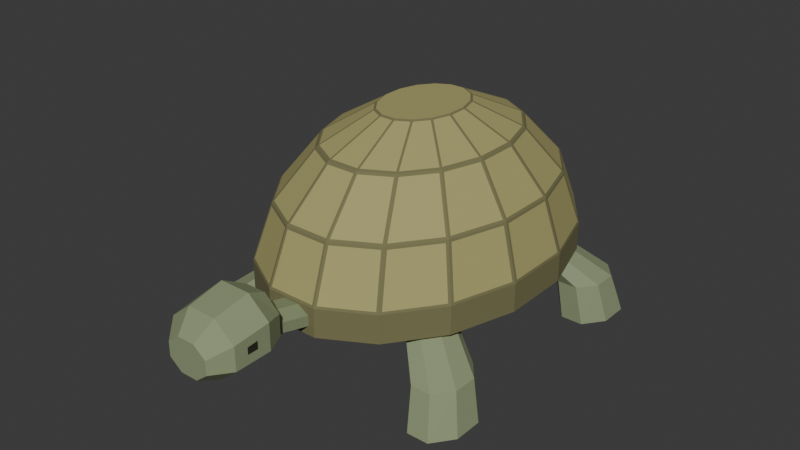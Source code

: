 # Source: source.blend  (saved by Blender 4.3.34; exported with 4.5.12 LTS)
import bpy
from mathutils import Matrix  # noqa: F401  (used for matrix-valued properties, if any)

bpy.ops.wm.read_factory_settings(use_empty=True)
scene = bpy.context.scene
scene.name = 'Scene'

# ---- collections
col_collection = bpy.data.collections.new('Collection'); scene.collection.children.link(col_collection)

# ---- materials (node trees are filled in below, after node groups)
mat_shell_darkoliveborders = bpy.data.materials.new('Shell_DarkOliveBorders')
mat_shell_darkoliveborders.diffuse_color = (0.18, 0.17, 0.075, 1.0)
mat_shell_warmolivescutes = bpy.data.materials.new('Shell_WarmOliveScutes')
mat_shell_warmolivescutes.diffuse_color = (0.39, 0.36, 0.14, 1.0)
mat_belly_warmsand = bpy.data.materials.new('Belly_WarmSand')
mat_belly_warmsand.diffuse_color = (0.52, 0.4, 0.22, 1.0)
mat_skin_mutedsage = bpy.data.materials.new('Skin_MutedSage')
mat_skin_mutedsage.diffuse_color = (0.26, 0.31, 0.17, 1.0)
mat_eyes_deepbrown = bpy.data.materials.new('Eyes_DeepBrown')
mat_eyes_deepbrown.diffuse_color = (0.025, 0.021, 0.012, 1.0)

# ---- material node trees
mat_shell_darkoliveborders.use_nodes = True; mat_shell_darkoliveborders.node_tree.nodes.clear()
_N = mat_shell_darkoliveborders.node_tree.nodes; _L = mat_shell_darkoliveborders.node_tree.links
n0 = _N.new('ShaderNodeBsdfPrincipled'); n0.name = 'Principled BSDF'; n0.location = (10, 300)
n0.inputs[0].default_value = (0.18, 0.17, 0.075, 1.0)
n0.inputs[2].default_value = 0.88
n1 = _N.new('ShaderNodeOutputMaterial'); n1.name = 'Material Output'; n1.location = (300, 300)
_L.new(n0.outputs[0], n1.inputs[0])
n1.is_active_output = True
mat_shell_warmolivescutes.use_nodes = True; mat_shell_warmolivescutes.node_tree.nodes.clear()
_N = mat_shell_warmolivescutes.node_tree.nodes; _L = mat_shell_warmolivescutes.node_tree.links
n0 = _N.new('ShaderNodeBsdfPrincipled'); n0.name = 'Principled BSDF'; n0.location = (10, 300)
n0.inputs[0].default_value = (0.39, 0.36, 0.14, 1.0)
n0.inputs[2].default_value = 0.86
n1 = _N.new('ShaderNodeOutputMaterial'); n1.name = 'Material Output'; n1.location = (300, 300)
_L.new(n0.outputs[0], n1.inputs[0])
n1.is_active_output = True
mat_belly_warmsand.use_nodes = True; mat_belly_warmsand.node_tree.nodes.clear()
_N = mat_belly_warmsand.node_tree.nodes; _L = mat_belly_warmsand.node_tree.links
n0 = _N.new('ShaderNodeBsdfPrincipled'); n0.name = 'Principled BSDF'; n0.location = (10, 300)
n0.inputs[0].default_value = (0.52, 0.4, 0.22, 1.0)
n0.inputs[2].default_value = 0.89
n1 = _N.new('ShaderNodeOutputMaterial'); n1.name = 'Material Output'; n1.location = (300, 300)
_L.new(n0.outputs[0], n1.inputs[0])
n1.is_active_output = True
mat_skin_mutedsage.use_nodes = True; mat_skin_mutedsage.node_tree.nodes.clear()
_N = mat_skin_mutedsage.node_tree.nodes; _L = mat_skin_mutedsage.node_tree.links
n0 = _N.new('ShaderNodeBsdfPrincipled'); n0.name = 'Principled BSDF'; n0.location = (10, 300)
n0.inputs[0].default_value = (0.26, 0.31, 0.17, 1.0)
n0.inputs[2].default_value = 0.89
n1 = _N.new('ShaderNodeOutputMaterial'); n1.name = 'Material Output'; n1.location = (300, 300)
_L.new(n0.outputs[0], n1.inputs[0])
n1.is_active_output = True
mat_eyes_deepbrown.use_nodes = True; mat_eyes_deepbrown.node_tree.nodes.clear()
_N = mat_eyes_deepbrown.node_tree.nodes; _L = mat_eyes_deepbrown.node_tree.links
n0 = _N.new('ShaderNodeBsdfPrincipled'); n0.name = 'Principled BSDF'; n0.location = (10, 300)
n0.inputs[0].default_value = (0.025, 0.021, 0.012, 1.0)
n0.inputs[2].default_value = 0.69
n1 = _N.new('ShaderNodeOutputMaterial'); n1.name = 'Material Output'; n1.location = (300, 300)
_L.new(n0.outputs[0], n1.inputs[0])
n1.is_active_output = True

# ---- world
world_world = bpy.data.worlds.new('World'); scene.world = world_world
world_world.use_nodes = True; world_world.node_tree.nodes.clear()
_N = world_world.node_tree.nodes; _L = world_world.node_tree.links
n0 = _N.new('ShaderNodeOutputWorld'); n0.name = 'World Output'; n0.location = (300, 300)
n1 = _N.new('ShaderNodeBackground'); n1.name = 'Background'; n1.location = (10, 300)
n1.inputs[0].default_value = (0.05088, 0.05088, 0.05088, 1.0)
_L.new(n1.outputs[0], n0.inputs[0])
n0.is_active_output = True
world_world.color = (0.05088, 0.05088, 0.05088)
world_world.sun_shadow_jitter_overblur = 0.0

# ---- meshes
me_domedshell_integralbelly = bpy.data.meshes.new('DomedShell_IntegralBelly')
me_domedshell_integralbelly.from_pydata([(0.0, 0.095, 0.2), (0.37, 0.1945, 0.2), (0.3137, 0.3782, 0.2), (0.2096, 0.5189, 0.2), (0.0736, 0.595, 0.2), (-0.0736, 0.595, 0.2), (-0.2096, 0.5189, 0.2), (-0.3137, 0.3782, 0.2), (-0.37, 0.1945, 0.2), (-0.37, -0.004456, 0.2), (-0.3137, -0.1882, 0.2), (-0.2096, -0.3289, 0.2), (-0.0736, -0.405, 0.2), (0.0736, -0.405, 0.2), (0.2096, -0.3289, 0.2), (0.3137, -0.1882, 0.2), (0.37, -0.004456, 0.2), (0.3137, 0.3782, 0.28), (0.37, 0.1945, 0.28), (0.2096, 0.5189, 0.28), (0.0736, 0.595, 0.28), (-0.0736, 0.595, 0.28), (-0.2096, 0.5189, 0.28), (-0.3137, 0.3782, 0.28), (-0.37, 0.1945, 0.28), (-0.37, -0.004456, 0.28), (-0.3137, -0.1882, 0.28), (-0.2096, -0.3289, 0.28), (-0.0736, -0.405, 0.28), (0.0736, -0.405, 0.28), (0.2096, -0.3289, 0.28), (0.3137, -0.1882, 0.28), (0.37, -0.004456, 0.28), (0.3144, 0.3689, 0.2867), (0.3656, 0.2017, 0.2867), (0.276, 0.3442, 0.43), (0.2801, 0.338, 0.4232), (0.3256, 0.1825, 0.43), (0.3252, 0.1908, 0.4232), (0.2129, 0.5106, 0.2867), (0.3076, 0.3826, 0.2867), (0.1844, 0.468, 0.43), (0.19, 0.4644, 0.4232), (0.2733, 0.3517, 0.4232), (0.07895, 0.5891, 0.2867), (0.2027, 0.5198, 0.2867), (0.06477, 0.535, 0.43), (0.07092, 0.5345, 0.4232), (0.1798, 0.4735, 0.4232), (-0.06697, 0.5923, 0.2867), (0.06697, 0.5923, 0.2867), (-0.06477, 0.535, 0.43), (-0.05894, 0.5377, 0.4232), (0.05894, 0.5377, 0.4232), (-0.2027, 0.5198, 0.2867), (-0.07895, 0.5891, 0.2867), (-0.1844, 0.468, 0.43), (-0.1798, 0.4735, 0.4232), (-0.07092, 0.5345, 0.4232), (-0.3076, 0.3826, 0.2867), (-0.2129, 0.5106, 0.2867), (-0.276, 0.3442, 0.43), (-0.2733, 0.3517, 0.4232), (-0.19, 0.4644, 0.4232), (-0.3656, 0.2017, 0.2867), (-0.3144, 0.3689, 0.2867), (-0.3256, 0.1825, 0.43), (-0.3252, 0.1908, 0.4232), (-0.2801, 0.338, 0.4232), (-0.368, 0.004495, 0.2867), (-0.368, 0.1855, 0.2867), (-0.3256, 0.007479, 0.43), (-0.3276, 0.01536, 0.4232), (-0.3276, 0.1746, 0.4232), (-0.3144, -0.1789, 0.2867), (-0.3656, -0.01169, 0.2867), (-0.276, -0.1542, 0.43), (-0.2801, -0.148, 0.4232), (-0.3252, -0.000832, 0.4232), (-0.2129, -0.3206, 0.2867), (-0.3076, -0.1926, 0.2867), (-0.1844, -0.278, 0.43), (-0.19, -0.2744, 0.4232), (-0.2733, -0.1617, 0.4232), (-0.07895, -0.3991, 0.2867), (-0.2027, -0.3298, 0.2867), (-0.06477, -0.345, 0.43), (-0.07092, -0.3445, 0.4232), (-0.1798, -0.2835, 0.4232), (0.06697, -0.4023, 0.2867), (-0.06697, -0.4023, 0.2867), (0.06477, -0.345, 0.43), (0.05894, -0.3477, 0.4232), (-0.05894, -0.3477, 0.4232), (0.2027, -0.3298, 0.2867), (0.07895, -0.3991, 0.2867), (0.1844, -0.278, 0.43), (0.1798, -0.2835, 0.4232), (0.07092, -0.3445, 0.4232), (0.3076, -0.1926, 0.2867), (0.2129, -0.3206, 0.2867), (0.276, -0.1542, 0.43), (0.2733, -0.1617, 0.4232), (0.19, -0.2744, 0.4232), (0.3656, -0.01169, 0.2867), (0.3144, -0.1789, 0.2867), (0.3256, 0.007479, 0.43), (0.3252, -0.000832, 0.4232), (0.2801, -0.148, 0.4232), (0.368, 0.1855, 0.2867), (0.368, 0.004495, 0.2867), (0.3276, 0.1746, 0.4232), (0.3276, 0.01536, 0.4232), (0.2743, 0.3347, 0.4358), (0.3194, 0.1876, 0.4358), (0.1945, 0.2706, 0.56), (0.2, 0.2677, 0.5541), (0.2294, 0.1567, 0.56), (0.2318, 0.164, 0.5541), (0.1855, 0.4583, 0.4358), (0.2688, 0.3457, 0.4358), (0.1299, 0.3578, 0.56), (0.1359, 0.358, 0.5541), (0.1946, 0.2787, 0.5541), (0.06849, 0.5266, 0.4358), (0.1774, 0.4656, 0.4358), (0.04563, 0.405, 0.56), (0.05108, 0.4083, 0.5541), (0.1278, 0.3653, 0.5541), (-0.05894, 0.5292, 0.4358), (0.05894, 0.5292, 0.4358), (-0.04563, 0.405, 0.56), (-0.04152, 0.4108, 0.5541), (0.04152, 0.4108, 0.5541), (-0.1774, 0.4656, 0.4358), (-0.06849, 0.5266, 0.4358), (-0.1299, 0.3578, 0.56), (-0.1278, 0.3653, 0.5541), (-0.05108, 0.4083, 0.5541), (-0.2688, 0.3457, 0.4358), (-0.1855, 0.4583, 0.4358), (-0.1945, 0.2706, 0.56), (-0.1946, 0.2787, 0.5541), (-0.1359, 0.358, 0.5541), (-0.3194, 0.1876, 0.4358), (-0.2743, 0.3347, 0.4358), (-0.2294, 0.1567, 0.56), (-0.2318, 0.164, 0.5541), (-0.2, 0.2677, 0.5541), (-0.3213, 0.01536, 0.4358), (-0.3213, 0.1746, 0.4358), (-0.2294, 0.03334, 0.56), (-0.2337, 0.03889, 0.5541), (-0.2337, 0.1511, 0.5541), (-0.2743, -0.1447, 0.4358), (-0.3194, 0.00244, 0.4358), (-0.1945, -0.0806, 0.56), (-0.2, -0.07771, 0.5541), (-0.2318, 0.02597, 0.5541), (-0.1855, -0.2683, 0.4358), (-0.2688, -0.1557, 0.4358), (-0.1299, -0.1678, 0.56), (-0.1359, -0.168, 0.5541), (-0.1946, -0.08866, 0.5541), (-0.06849, -0.3366, 0.4358), (-0.1774, -0.2756, 0.4358), (-0.04563, -0.215, 0.56), (-0.05108, -0.2183, 0.5541), (-0.1278, -0.1753, 0.5541), (0.05894, -0.3392, 0.4358), (-0.05894, -0.3392, 0.4358), (0.04563, -0.215, 0.56), (0.04152, -0.2209, 0.5541), (-0.04152, -0.2209, 0.5541), (0.1774, -0.2756, 0.4358), (0.06849, -0.3366, 0.4358), (0.1299, -0.1678, 0.56), (0.1278, -0.1753, 0.5541), (0.05108, -0.2183, 0.5541), (0.2688, -0.1557, 0.4358), (0.1855, -0.2683, 0.4358), (0.1945, -0.0806, 0.56), (0.1946, -0.08866, 0.5541), (0.1359, -0.168, 0.5541), (0.3194, 0.00244, 0.4358), (0.2743, -0.1447, 0.4358), (0.2294, 0.03334, 0.56), (0.2318, 0.02597, 0.5541), (0.2, -0.07771, 0.5541), (0.3213, 0.1746, 0.4358), (0.3213, 0.01536, 0.4358), (0.2337, 0.1511, 0.5541), (0.2337, 0.03889, 0.5541), (0.1908, 0.2625, 0.5634), (0.2226, 0.1589, 0.5634), (0.08783, 0.1743, 0.635), (0.09377, 0.1749, 0.6316), (0.1036, 0.1228, 0.635), (0.1081, 0.1281, 0.6316), (0.1288, 0.3485, 0.5634), (0.1876, 0.2691, 0.5634), (0.05868, 0.2137, 0.635), (0.064, 0.2173, 0.6316), (0.09052, 0.1815, 0.6316), (0.04726, 0.3958, 0.5634), (0.124, 0.3529, 0.5634), (0.02061, 0.235, 0.635), (0.02449, 0.2411, 0.6316), (0.05914, 0.2217, 0.6316), (-0.04152, 0.3974, 0.5634), (0.04152, 0.3974, 0.5634), (-0.02061, 0.235, 0.635), (-0.01875, 0.2427, 0.6316), (0.01875, 0.2427, 0.6316), (-0.124, 0.3529, 0.5634), (-0.04726, 0.3958, 0.5634), (-0.05868, 0.2137, 0.635), (-0.05914, 0.2217, 0.6316), (-0.02449, 0.2411, 0.6316), (-0.1876, 0.2691, 0.5634), (-0.1288, 0.3485, 0.5634), (-0.08783, 0.1743, 0.635), (-0.09052, 0.1815, 0.6316), (-0.064, 0.2173, 0.6316), (-0.2226, 0.1589, 0.5634), (-0.1908, 0.2625, 0.5634), (-0.1036, 0.1228, 0.635), (-0.1081, 0.1281, 0.6316), (-0.09377, 0.1749, 0.6316), (-0.2237, 0.03889, 0.5634), (-0.2237, 0.1511, 0.5634), (-0.1036, 0.06715, 0.635), (-0.1093, 0.06966, 0.6316), (-0.1093, 0.1203, 0.6316), (-0.1908, -0.07255, 0.5634), (-0.2226, 0.03114, 0.5634), (-0.08783, 0.0157, 0.635), (-0.09377, 0.01508, 0.6316), (-0.1081, 0.06191, 0.6316), (-0.1288, -0.1585, 0.5634), (-0.1876, -0.07912, 0.5634), (-0.05868, -0.02369, 0.635), (-0.064, -0.02732, 0.6316), (-0.09052, 0.008515, 0.6316), (-0.04726, -0.2058, 0.5634), (-0.124, -0.1629, 0.5634), (-0.02061, -0.045, 0.635), (-0.02449, -0.05111, 0.6316), (-0.05914, -0.03171, 0.6316), (0.04152, -0.2074, 0.5634), (-0.04152, -0.2074, 0.5634), (0.02061, -0.045, 0.635), (0.01875, -0.05265, 0.6316), (-0.01875, -0.05265, 0.6316), (0.124, -0.1629, 0.5634), (0.04726, -0.2058, 0.5634), (0.05868, -0.02369, 0.635), (0.05914, -0.03171, 0.6316), (0.02449, -0.05111, 0.6316), (0.1876, -0.07912, 0.5634), (0.1288, -0.1585, 0.5634), (0.08783, 0.0157, 0.635), (0.09052, 0.008515, 0.6316), (0.064, -0.02732, 0.6316), (0.2226, 0.03114, 0.5634), (0.1908, -0.07255, 0.5634), (0.1036, 0.06715, 0.635), (0.1081, 0.06191, 0.6316), (0.09377, 0.01508, 0.6316), (0.2237, 0.1511, 0.5634), (0.2237, 0.03889, 0.5634), (0.1093, 0.1203, 0.6316), (0.1093, 0.06966, 0.6316), (0.0, 0.095, 0.635)], [], [(2, 1, 0), (3, 2, 0), (4, 3, 0), (5, 4, 0), (6, 5, 0), (7, 6, 0), (8, 7, 0), (9, 8, 0), (10, 9, 0), (11, 10, 0), (12, 11, 0), (13, 12, 0), (14, 13, 0), (15, 14, 0), (16, 15, 0), (1, 16, 0), (1, 2, 17), (1, 17, 18), (2, 3, 19), (2, 19, 17), (3, 4, 20), (3, 20, 19), (4, 5, 21), (4, 21, 20), (5, 6, 22), (5, 22, 21), (6, 7, 23), (6, 23, 22), (7, 8, 24), (7, 24, 23), (8, 9, 25), (8, 25, 24), (9, 10, 26), (9, 26, 25), (10, 11, 27), (10, 27, 26), (11, 12, 28), (11, 28, 27), (12, 13, 29), (12, 29, 28), (13, 14, 30), (13, 30, 29), (14, 15, 31), (14, 31, 30), (15, 16, 32), (15, 32, 31), (16, 1, 18), (16, 18, 32), (18, 17, 33), (18, 33, 34), (17, 35, 36), (17, 36, 33), (35, 37, 38), (35, 38, 36), (37, 18, 34), (37, 34, 38), (34, 33, 36), (34, 36, 38), (17, 19, 39), (17, 39, 40), (19, 41, 42), (19, 42, 39), (41, 35, 43), (41, 43, 42), (35, 17, 40), (35, 40, 43), (40, 39, 42), (40, 42, 43), (19, 20, 44), (19, 44, 45), (20, 46, 47), (20, 47, 44), (46, 41, 48), (46, 48, 47), (41, 19, 45), (41, 45, 48), (45, 44, 47), (45, 47, 48), (20, 21, 49), (20, 49, 50), (21, 51, 52), (21, 52, 49), (51, 46, 53), (51, 53, 52), (46, 20, 50), (46, 50, 53), (50, 49, 52), (50, 52, 53), (21, 22, 54), (21, 54, 55), (22, 56, 57), (22, 57, 54), (56, 51, 58), (56, 58, 57), (51, 21, 55), (51, 55, 58), (55, 54, 57), (55, 57, 58), (22, 23, 59), (22, 59, 60), (23, 61, 62), (23, 62, 59), (61, 56, 63), (61, 63, 62), (56, 22, 60), (56, 60, 63), (60, 59, 62), (60, 62, 63), (23, 24, 64), (23, 64, 65), (24, 66, 67), (24, 67, 64), (66, 61, 68), (66, 68, 67), (61, 23, 65), (61, 65, 68), (65, 64, 67), (65, 67, 68), (24, 25, 69), (24, 69, 70), (25, 71, 72), (25, 72, 69), (71, 66, 73), (71, 73, 72), (66, 24, 70), (66, 70, 73), (70, 69, 72), (70, 72, 73), (25, 26, 74), (25, 74, 75), (26, 76, 77), (26, 77, 74), (76, 71, 78), (76, 78, 77), (71, 25, 75), (71, 75, 78), (75, 74, 77), (75, 77, 78), (26, 27, 79), (26, 79, 80), (27, 81, 82), (27, 82, 79), (81, 76, 83), (81, 83, 82), (76, 26, 80), (76, 80, 83), (80, 79, 82), (80, 82, 83), (27, 28, 84), (27, 84, 85), (28, 86, 87), (28, 87, 84), (86, 81, 88), (86, 88, 87), (81, 27, 85), (81, 85, 88), (85, 84, 87), (85, 87, 88), (28, 29, 89), (28, 89, 90), (29, 91, 92), (29, 92, 89), (91, 86, 93), (91, 93, 92), (86, 28, 90), (86, 90, 93), (90, 89, 92), (90, 92, 93), (29, 30, 94), (29, 94, 95), (30, 96, 97), (30, 97, 94), (96, 91, 98), (96, 98, 97), (91, 29, 95), (91, 95, 98), (95, 94, 97), (95, 97, 98), (30, 31, 99), (30, 99, 100), (31, 101, 102), (31, 102, 99), (101, 96, 103), (101, 103, 102), (96, 30, 100), (96, 100, 103), (100, 99, 102), (100, 102, 103), (31, 32, 104), (31, 104, 105), (32, 106, 107), (32, 107, 104), (106, 101, 108), (106, 108, 107), (101, 31, 105), (101, 105, 108), (105, 104, 107), (105, 107, 108), (32, 18, 109), (32, 109, 110), (18, 37, 111), (18, 111, 109), (37, 106, 112), (37, 112, 111), (106, 32, 110), (106, 110, 112), (110, 109, 111), (110, 111, 112), (37, 35, 113), (37, 113, 114), (35, 115, 116), (35, 116, 113), (115, 117, 118), (115, 118, 116), (117, 37, 114), (117, 114, 118), (114, 113, 116), (114, 116, 118), (35, 41, 119), (35, 119, 120), (41, 121, 122), (41, 122, 119), (121, 115, 123), (121, 123, 122), (115, 35, 120), (115, 120, 123), (120, 119, 122), (120, 122, 123), (41, 46, 124), (41, 124, 125), (46, 126, 127), (46, 127, 124), (126, 121, 128), (126, 128, 127), (121, 41, 125), (121, 125, 128), (125, 124, 127), (125, 127, 128), (46, 51, 129), (46, 129, 130), (51, 131, 132), (51, 132, 129), (131, 126, 133), (131, 133, 132), (126, 46, 130), (126, 130, 133), (130, 129, 132), (130, 132, 133), (51, 56, 134), (51, 134, 135), (56, 136, 137), (56, 137, 134), (136, 131, 138), (136, 138, 137), (131, 51, 135), (131, 135, 138), (135, 134, 137), (135, 137, 138), (56, 61, 139), (56, 139, 140), (61, 141, 142), (61, 142, 139), (141, 136, 143), (141, 143, 142), (136, 56, 140), (136, 140, 143), (140, 139, 142), (140, 142, 143), (61, 66, 144), (61, 144, 145), (66, 146, 147), (66, 147, 144), (146, 141, 148), (146, 148, 147), (141, 61, 145), (141, 145, 148), (145, 144, 147), (145, 147, 148), (66, 71, 149), (66, 149, 150), (71, 151, 152), (71, 152, 149), (151, 146, 153), (151, 153, 152), (146, 66, 150), (146, 150, 153), (150, 149, 152), (150, 152, 153), (71, 76, 154), (71, 154, 155), (76, 156, 157), (76, 157, 154), (156, 151, 158), (156, 158, 157), (151, 71, 155), (151, 155, 158), (155, 154, 157), (155, 157, 158), (76, 81, 159), (76, 159, 160), (81, 161, 162), (81, 162, 159), (161, 156, 163), (161, 163, 162), (156, 76, 160), (156, 160, 163), (160, 159, 162), (160, 162, 163), (81, 86, 164), (81, 164, 165), (86, 166, 167), (86, 167, 164), (166, 161, 168), (166, 168, 167), (161, 81, 165), (161, 165, 168), (165, 164, 167), (165, 167, 168), (86, 91, 169), (86, 169, 170), (91, 171, 172), (91, 172, 169), (171, 166, 173), (171, 173, 172), (166, 86, 170), (166, 170, 173), (170, 169, 172), (170, 172, 173), (91, 96, 174), (91, 174, 175), (96, 176, 177), (96, 177, 174), (176, 171, 178), (176, 178, 177), (171, 91, 175), (171, 175, 178), (175, 174, 177), (175, 177, 178), (96, 101, 179), (96, 179, 180), (101, 181, 182), (101, 182, 179), (181, 176, 183), (181, 183, 182), (176, 96, 180), (176, 180, 183), (180, 179, 182), (180, 182, 183), (101, 106, 184), (101, 184, 185), (106, 186, 187), (106, 187, 184), (186, 181, 188), (186, 188, 187), (181, 101, 185), (181, 185, 188), (185, 184, 187), (185, 187, 188), (106, 37, 189), (106, 189, 190), (37, 117, 191), (37, 191, 189), (117, 186, 192), (117, 192, 191), (186, 106, 190), (186, 190, 192), (190, 189, 191), (190, 191, 192), (117, 115, 193), (117, 193, 194), (115, 195, 196), (115, 196, 193), (195, 197, 198), (195, 198, 196), (197, 117, 194), (197, 194, 198), (194, 193, 196), (194, 196, 198), (115, 121, 199), (115, 199, 200), (121, 201, 202), (121, 202, 199), (201, 195, 203), (201, 203, 202), (195, 115, 200), (195, 200, 203), (200, 199, 202), (200, 202, 203), (121, 126, 204), (121, 204, 205), (126, 206, 207), (126, 207, 204), (206, 201, 208), (206, 208, 207), (201, 121, 205), (201, 205, 208), (205, 204, 207), (205, 207, 208), (126, 131, 209), (126, 209, 210), (131, 211, 212), (131, 212, 209), (211, 206, 213), (211, 213, 212), (206, 126, 210), (206, 210, 213), (210, 209, 212), (210, 212, 213), (131, 136, 214), (131, 214, 215), (136, 216, 217), (136, 217, 214), (216, 211, 218), (216, 218, 217), (211, 131, 215), (211, 215, 218), (215, 214, 217), (215, 217, 218), (136, 141, 219), (136, 219, 220), (141, 221, 222), (141, 222, 219), (221, 216, 223), (221, 223, 222), (216, 136, 220), (216, 220, 223), (220, 219, 222), (220, 222, 223), (141, 146, 224), (141, 224, 225), (146, 226, 227), (146, 227, 224), (226, 221, 228), (226, 228, 227), (221, 141, 225), (221, 225, 228), (225, 224, 227), (225, 227, 228), (146, 151, 229), (146, 229, 230), (151, 231, 232), (151, 232, 229), (231, 226, 233), (231, 233, 232), (226, 146, 230), (226, 230, 233), (230, 229, 232), (230, 232, 233), (151, 156, 234), (151, 234, 235), (156, 236, 237), (156, 237, 234), (236, 231, 238), (236, 238, 237), (231, 151, 235), (231, 235, 238), (235, 234, 237), (235, 237, 238), (156, 161, 239), (156, 239, 240), (161, 241, 242), (161, 242, 239), (241, 236, 243), (241, 243, 242), (236, 156, 240), (236, 240, 243), (240, 239, 242), (240, 242, 243), (161, 166, 244), (161, 244, 245), (166, 246, 247), (166, 247, 244), (246, 241, 248), (246, 248, 247), (241, 161, 245), (241, 245, 248), (245, 244, 247), (245, 247, 248), (166, 171, 249), (166, 249, 250), (171, 251, 252), (171, 252, 249), (251, 246, 253), (251, 253, 252), (246, 166, 250), (246, 250, 253), (250, 249, 252), (250, 252, 253), (171, 176, 254), (171, 254, 255), (176, 256, 257), (176, 257, 254), (256, 251, 258), (256, 258, 257), (251, 171, 255), (251, 255, 258), (255, 254, 257), (255, 257, 258), (176, 181, 259), (176, 259, 260), (181, 261, 262), (181, 262, 259), (261, 256, 263), (261, 263, 262), (256, 176, 260), (256, 260, 263), (260, 259, 262), (260, 262, 263), (181, 186, 264), (181, 264, 265), (186, 266, 267), (186, 267, 264), (266, 261, 268), (266, 268, 267), (261, 181, 265), (261, 265, 268), (265, 264, 267), (265, 267, 268), (186, 117, 269), (186, 269, 270), (117, 197, 271), (117, 271, 269), (197, 266, 272), (197, 272, 271), (266, 186, 270), (266, 270, 272), (270, 269, 271), (270, 271, 272), (273, 197, 195), (273, 195, 201), (273, 201, 206), (273, 206, 211), (273, 211, 216), (273, 216, 221), (273, 221, 226), (273, 226, 231), (273, 231, 236), (273, 236, 241), (273, 241, 246), (273, 246, 251), (273, 251, 256), (273, 256, 261), (273, 261, 266), (273, 266, 197)])
me_domedshell_integralbelly.polygons.foreach_set('material_index', [2, 2, 2, 2, 2, 2, 2, 2, 2, 2, 2, 2, 2, 2, 2, 2, 0, 0, 0, 0, 0, 0, 0, 0, 0, 0, 0, 0, 0, 0, 0, 0, 0, 0, 0, 0, 0, 0, 0, 0, 0, 0, 0, 0, 0, 0, 0, 0, 0, 0, 0, 0, 0, 0, 0, 0, 1, 1, 0, 0, 0, 0, 0, 0, 0, 0, 1, 1, 0, 0, 0, 0, 0, 0, 0, 0, 1, 1, 0, 0, 0, 0, 0, 0, 0, 0, 1, 1, 0, 0, 0, 0, 0, 0, 0, 0, 1, 1, 0, 0, 0, 0, 0, 0, 0, 0, 1, 1, 0, 0, 0, 0, 0, 0, 0, 0, 1, 1, 0, 0, 0, 0, 0, 0, 0, 0, 1, 1, 0, 0, 0, 0, 0, 0, 0, 0, 1, 1, 0, 0, 0, 0, 0, 0, 0, 0, 1, 1, 0, 0, 0, 0, 0, 0, 0, 0, 1, 1, 0, 0, 0, 0, 0, 0, 0, 0, 1, 1, 0, 0, 0, 0, 0, 0, 0, 0, 1, 1, 0, 0, 0, 0, 0, 0, 0, 0, 1, 1, 0, 0, 0, 0, 0, 0, 0, 0, 1, 1, 0, 0, 0, 0, 0, 0, 0, 0, 1, 1, 0, 0, 0, 0, 0, 0, 0, 0, 1, 1, 0, 0, 0, 0, 0, 0, 0, 0, 1, 1, 0, 0, 0, 0, 0, 0, 0, 0, 1, 1, 0, 0, 0, 0, 0, 0, 0, 0, 1, 1, 0, 0, 0, 0, 0, 0, 0, 0, 1, 1, 0, 0, 0, 0, 0, 0, 0, 0, 1, 1, 0, 0, 0, 0, 0, 0, 0, 0, 1, 1, 0, 0, 0, 0, 0, 0, 0, 0, 1, 1, 0, 0, 0, 0, 0, 0, 0, 0, 1, 1, 0, 0, 0, 0, 0, 0, 0, 0, 1, 1, 0, 0, 0, 0, 0, 0, 0, 0, 1, 1, 0, 0, 0, 0, 0, 0, 0, 0, 1, 1, 0, 0, 0, 0, 0, 0, 0, 0, 1, 1, 0, 0, 0, 0, 0, 0, 0, 0, 1, 1, 0, 0, 0, 0, 0, 0, 0, 0, 1, 1, 0, 0, 0, 0, 0, 0, 0, 0, 1, 1, 0, 0, 0, 0, 0, 0, 0, 0, 1, 1, 0, 0, 0, 0, 0, 0, 0, 0, 1, 1, 0, 0, 0, 0, 0, 0, 0, 0, 1, 1, 0, 0, 0, 0, 0, 0, 0, 0, 1, 1, 0, 0, 0, 0, 0, 0, 0, 0, 1, 1, 0, 0, 0, 0, 0, 0, 0, 0, 1, 1, 0, 0, 0, 0, 0, 0, 0, 0, 1, 1, 0, 0, 0, 0, 0, 0, 0, 0, 1, 1, 0, 0, 0, 0, 0, 0, 0, 0, 1, 1, 0, 0, 0, 0, 0, 0, 0, 0, 1, 1, 0, 0, 0, 0, 0, 0, 0, 0, 1, 1, 0, 0, 0, 0, 0, 0, 0, 0, 1, 1, 0, 0, 0, 0, 0, 0, 0, 0, 1, 1, 0, 0, 0, 0, 0, 0, 0, 0, 1, 1, 0, 0, 0, 0, 0, 0, 0, 0, 1, 1, 0, 0, 0, 0, 0, 0, 0, 0, 1, 1, 1, 1, 1, 1, 1, 1, 1, 1, 1, 1, 1, 1, 1, 1, 1, 1])
me_domedshell_integralbelly.materials.append(mat_shell_darkoliveborders)
me_domedshell_integralbelly.materials.append(mat_shell_warmolivescutes)
me_domedshell_integralbelly.materials.append(mat_belly_warmsand)
me_domedshell_integralbelly.materials.append(mat_skin_mutedsage)
me_domedshell_integralbelly.materials.append(mat_eyes_deepbrown)
me_domedshell_integralbelly.update()
me_foreleftshortgroundleg = bpy.data.meshes.new('ForeLeftShortGroundLeg')
me_foreleftshortgroundleg.from_pydata([(-0.34, -0.245, 0.0), (-0.265, -0.2036, 0.0), (-0.3089, -0.145, 0.0), (-0.3711, -0.145, 0.0), (-0.415, -0.2036, 0.0), (-0.415, -0.2864, 0.0), (-0.3711, -0.345, 0.0), (-0.3089, -0.345, 0.0), (-0.265, -0.2864, 0.0), (-0.225, -0.16, 0.2), (-0.17, -0.1331, 0.2), (-0.2022, -0.095, 0.2), (-0.2478, -0.095, 0.2), (-0.28, -0.1331, 0.2), (-0.28, -0.1869, 0.2), (-0.2478, -0.225, 0.2), (-0.2022, -0.225, 0.2), (-0.17, -0.1869, 0.2), (-0.2918, -0.14, 0.11), (-0.252, -0.1898, 0.11), (-0.3482, -0.14, 0.11), (-0.388, -0.1898, 0.11), (-0.388, -0.2602, 0.11), (-0.3482, -0.31, 0.11), (-0.2918, -0.31, 0.11), (-0.252, -0.2602, 0.11)], [], [(2, 1, 0), (3, 2, 0), (4, 3, 0), (5, 4, 0), (6, 5, 0), (7, 6, 0), (8, 7, 0), (1, 8, 0), (9, 10, 11), (9, 11, 12), (9, 12, 13), (9, 13, 14), (9, 14, 15), (9, 15, 16), (9, 16, 17), (9, 17, 10), (1, 2, 18), (1, 18, 19), (2, 3, 20), (2, 20, 18), (3, 4, 21), (3, 21, 20), (4, 5, 22), (4, 22, 21), (5, 6, 23), (5, 23, 22), (6, 7, 24), (6, 24, 23), (7, 8, 25), (7, 25, 24), (8, 1, 19), (8, 19, 25), (19, 18, 11), (19, 11, 10), (18, 20, 12), (18, 12, 11), (20, 21, 13), (20, 13, 12), (21, 22, 14), (21, 14, 13), (22, 23, 15), (22, 15, 14), (23, 24, 16), (23, 16, 15), (24, 25, 17), (24, 17, 16), (25, 19, 10), (25, 10, 17)])
me_foreleftshortgroundleg.polygons.foreach_set('material_index', [3, 3, 3, 3, 3, 3, 3, 3, 3, 3, 3, 3, 3, 3, 3, 3, 3, 3, 3, 3, 3, 3, 3, 3, 3, 3, 3, 3, 3, 3, 3, 3, 3, 3, 3, 3, 3, 3, 3, 3, 3, 3, 3, 3, 3, 3, 3, 3])
me_foreleftshortgroundleg.materials.append(mat_shell_darkoliveborders)
me_foreleftshortgroundleg.materials.append(mat_shell_warmolivescutes)
me_foreleftshortgroundleg.materials.append(mat_belly_warmsand)
me_foreleftshortgroundleg.materials.append(mat_skin_mutedsage)
me_foreleftshortgroundleg.materials.append(mat_eyes_deepbrown)
me_foreleftshortgroundleg.update()
me_hindleftshortgroundleg = bpy.data.meshes.new('HindLeftShortGroundLeg')
me_hindleftshortgroundleg.from_pydata([(-0.34, 0.435, 0.0), (-0.265, 0.4764, 0.0), (-0.3089, 0.535, 0.0), (-0.3711, 0.535, 0.0), (-0.415, 0.4764, 0.0), (-0.415, 0.3936, 0.0), (-0.3711, 0.335, 0.0), (-0.3089, 0.335, 0.0), (-0.265, 0.3936, 0.0), (-0.225, 0.35, 0.2), (-0.17, 0.3769, 0.2), (-0.2022, 0.415, 0.2), (-0.2478, 0.415, 0.2), (-0.28, 0.3769, 0.2), (-0.28, 0.3231, 0.2), (-0.2478, 0.285, 0.2), (-0.2022, 0.285, 0.2), (-0.17, 0.3231, 0.2), (-0.2918, 0.5, 0.11), (-0.252, 0.4502, 0.11), (-0.3482, 0.5, 0.11), (-0.388, 0.4502, 0.11), (-0.388, 0.3798, 0.11), (-0.3482, 0.33, 0.11), (-0.2918, 0.33, 0.11), (-0.252, 0.3798, 0.11)], [], [(2, 1, 0), (3, 2, 0), (4, 3, 0), (5, 4, 0), (6, 5, 0), (7, 6, 0), (8, 7, 0), (1, 8, 0), (9, 10, 11), (9, 11, 12), (9, 12, 13), (9, 13, 14), (9, 14, 15), (9, 15, 16), (9, 16, 17), (9, 17, 10), (1, 2, 18), (1, 18, 19), (2, 3, 20), (2, 20, 18), (3, 4, 21), (3, 21, 20), (4, 5, 22), (4, 22, 21), (5, 6, 23), (5, 23, 22), (6, 7, 24), (6, 24, 23), (7, 8, 25), (7, 25, 24), (8, 1, 19), (8, 19, 25), (19, 18, 11), (19, 11, 10), (18, 20, 12), (18, 12, 11), (20, 21, 13), (20, 13, 12), (21, 22, 14), (21, 14, 13), (22, 23, 15), (22, 15, 14), (23, 24, 16), (23, 16, 15), (24, 25, 17), (24, 17, 16), (25, 19, 10), (25, 10, 17)])
me_hindleftshortgroundleg.polygons.foreach_set('material_index', [3, 3, 3, 3, 3, 3, 3, 3, 3, 3, 3, 3, 3, 3, 3, 3, 3, 3, 3, 3, 3, 3, 3, 3, 3, 3, 3, 3, 3, 3, 3, 3, 3, 3, 3, 3, 3, 3, 3, 3, 3, 3, 3, 3, 3, 3, 3, 3])
me_hindleftshortgroundleg.materials.append(mat_shell_darkoliveborders)
me_hindleftshortgroundleg.materials.append(mat_shell_warmolivescutes)
me_hindleftshortgroundleg.materials.append(mat_belly_warmsand)
me_hindleftshortgroundleg.materials.append(mat_skin_mutedsage)
me_hindleftshortgroundleg.materials.append(mat_eyes_deepbrown)
me_hindleftshortgroundleg.update()
me_forerightshortgroundleg = bpy.data.meshes.new('ForeRightShortGroundLeg')
me_forerightshortgroundleg.from_pydata([(0.34, -0.245, 0.0), (0.415, -0.2036, 0.0), (0.3711, -0.145, 0.0), (0.3089, -0.145, 0.0), (0.265, -0.2036, 0.0), (0.265, -0.2864, 0.0), (0.3089, -0.345, 0.0), (0.3711, -0.345, 0.0), (0.415, -0.2864, 0.0), (0.225, -0.16, 0.2), (0.28, -0.1331, 0.2), (0.2478, -0.095, 0.2), (0.2022, -0.095, 0.2), (0.17, -0.1331, 0.2), (0.17, -0.1869, 0.2), (0.2022, -0.225, 0.2), (0.2478, -0.225, 0.2), (0.28, -0.1869, 0.2), (0.3482, -0.14, 0.11), (0.388, -0.1898, 0.11), (0.2918, -0.14, 0.11), (0.252, -0.1898, 0.11), (0.252, -0.2602, 0.11), (0.2918, -0.31, 0.11), (0.3482, -0.31, 0.11), (0.388, -0.2602, 0.11)], [], [(2, 1, 0), (3, 2, 0), (4, 3, 0), (5, 4, 0), (6, 5, 0), (7, 6, 0), (8, 7, 0), (1, 8, 0), (9, 10, 11), (9, 11, 12), (9, 12, 13), (9, 13, 14), (9, 14, 15), (9, 15, 16), (9, 16, 17), (9, 17, 10), (1, 2, 18), (1, 18, 19), (2, 3, 20), (2, 20, 18), (3, 4, 21), (3, 21, 20), (4, 5, 22), (4, 22, 21), (5, 6, 23), (5, 23, 22), (6, 7, 24), (6, 24, 23), (7, 8, 25), (7, 25, 24), (8, 1, 19), (8, 19, 25), (19, 18, 11), (19, 11, 10), (18, 20, 12), (18, 12, 11), (20, 21, 13), (20, 13, 12), (21, 22, 14), (21, 14, 13), (22, 23, 15), (22, 15, 14), (23, 24, 16), (23, 16, 15), (24, 25, 17), (24, 17, 16), (25, 19, 10), (25, 10, 17)])
me_forerightshortgroundleg.polygons.foreach_set('material_index', [3, 3, 3, 3, 3, 3, 3, 3, 3, 3, 3, 3, 3, 3, 3, 3, 3, 3, 3, 3, 3, 3, 3, 3, 3, 3, 3, 3, 3, 3, 3, 3, 3, 3, 3, 3, 3, 3, 3, 3, 3, 3, 3, 3, 3, 3, 3, 3])
me_forerightshortgroundleg.materials.append(mat_shell_darkoliveborders)
me_forerightshortgroundleg.materials.append(mat_shell_warmolivescutes)
me_forerightshortgroundleg.materials.append(mat_belly_warmsand)
me_forerightshortgroundleg.materials.append(mat_skin_mutedsage)
me_forerightshortgroundleg.materials.append(mat_eyes_deepbrown)
me_forerightshortgroundleg.update()
me_hindrightshortgroundleg = bpy.data.meshes.new('HindRightShortGroundLeg')
me_hindrightshortgroundleg.from_pydata([(0.34, 0.435, 0.0), (0.415, 0.4764, 0.0), (0.3711, 0.535, 0.0), (0.3089, 0.535, 0.0), (0.265, 0.4764, 0.0), (0.265, 0.3936, 0.0), (0.3089, 0.335, 0.0), (0.3711, 0.335, 0.0), (0.415, 0.3936, 0.0), (0.225, 0.35, 0.2), (0.28, 0.3769, 0.2), (0.2478, 0.415, 0.2), (0.2022, 0.415, 0.2), (0.17, 0.3769, 0.2), (0.17, 0.3231, 0.2), (0.2022, 0.285, 0.2), (0.2478, 0.285, 0.2), (0.28, 0.3231, 0.2), (0.3482, 0.5, 0.11), (0.388, 0.4502, 0.11), (0.2918, 0.5, 0.11), (0.252, 0.4502, 0.11), (0.252, 0.3798, 0.11), (0.2918, 0.33, 0.11), (0.3482, 0.33, 0.11), (0.388, 0.3798, 0.11)], [], [(2, 1, 0), (3, 2, 0), (4, 3, 0), (5, 4, 0), (6, 5, 0), (7, 6, 0), (8, 7, 0), (1, 8, 0), (9, 10, 11), (9, 11, 12), (9, 12, 13), (9, 13, 14), (9, 14, 15), (9, 15, 16), (9, 16, 17), (9, 17, 10), (1, 2, 18), (1, 18, 19), (2, 3, 20), (2, 20, 18), (3, 4, 21), (3, 21, 20), (4, 5, 22), (4, 22, 21), (5, 6, 23), (5, 23, 22), (6, 7, 24), (6, 24, 23), (7, 8, 25), (7, 25, 24), (8, 1, 19), (8, 19, 25), (19, 18, 11), (19, 11, 10), (18, 20, 12), (18, 12, 11), (20, 21, 13), (20, 13, 12), (21, 22, 14), (21, 14, 13), (22, 23, 15), (22, 15, 14), (23, 24, 16), (23, 16, 15), (24, 25, 17), (24, 17, 16), (25, 19, 10), (25, 10, 17)])
me_hindrightshortgroundleg.polygons.foreach_set('material_index', [3, 3, 3, 3, 3, 3, 3, 3, 3, 3, 3, 3, 3, 3, 3, 3, 3, 3, 3, 3, 3, 3, 3, 3, 3, 3, 3, 3, 3, 3, 3, 3, 3, 3, 3, 3, 3, 3, 3, 3, 3, 3, 3, 3, 3, 3, 3, 3])
me_hindrightshortgroundleg.materials.append(mat_shell_darkoliveborders)
me_hindrightshortgroundleg.materials.append(mat_shell_warmolivescutes)
me_hindrightshortgroundleg.materials.append(mat_belly_warmsand)
me_hindrightshortgroundleg.materials.append(mat_skin_mutedsage)
me_hindrightshortgroundleg.materials.append(mat_eyes_deepbrown)
me_hindrightshortgroundleg.update()
me_shortforwardneck = bpy.data.meshes.new('ShortForwardNeck')
me_shortforwardneck.from_pydata([(0.0, -0.405, 0.24), (0.055, -0.405, 0.2545), (0.02278, -0.405, 0.275), (-0.02278, -0.405, 0.275), (-0.055, -0.405, 0.2545), (-0.055, -0.405, 0.2255), (-0.02278, -0.405, 0.205), (0.02278, -0.405, 0.205), (0.055, -0.405, 0.2255), (0.0, -0.515, 0.265), (0.05, -0.515, 0.2795), (0.02071, -0.515, 0.3), (-0.02071, -0.515, 0.3), (-0.05, -0.515, 0.2795), (-0.05, -0.515, 0.2505), (-0.02071, -0.515, 0.23), (0.02071, -0.515, 0.23), (0.05, -0.515, 0.2505)], [], [(2, 1, 0), (3, 2, 0), (4, 3, 0), (5, 4, 0), (6, 5, 0), (7, 6, 0), (8, 7, 0), (1, 8, 0), (9, 10, 11), (9, 11, 12), (9, 12, 13), (9, 13, 14), (9, 14, 15), (9, 15, 16), (9, 16, 17), (9, 17, 10), (1, 2, 11), (1, 11, 10), (2, 3, 12), (2, 12, 11), (3, 4, 13), (3, 13, 12), (4, 5, 14), (4, 14, 13), (5, 6, 15), (5, 15, 14), (6, 7, 16), (6, 16, 15), (7, 8, 17), (7, 17, 16), (8, 1, 10), (8, 10, 17)])
me_shortforwardneck.polygons.foreach_set('material_index', [3, 3, 3, 3, 3, 3, 3, 3, 3, 3, 3, 3, 3, 3, 3, 3, 3, 3, 3, 3, 3, 3, 3, 3, 3, 3, 3, 3, 3, 3, 3, 3])
me_shortforwardneck.materials.append(mat_shell_darkoliveborders)
me_shortforwardneck.materials.append(mat_shell_warmolivescutes)
me_shortforwardneck.materials.append(mat_belly_warmsand)
me_shortforwardneck.materials.append(mat_skin_mutedsage)
me_shortforwardneck.materials.append(mat_eyes_deepbrown)
me_shortforwardneck.update()
me_blunthead_integraleyes = bpy.data.meshes.new('BluntHead_IntegralEyes')
me_blunthead_integraleyes.from_pydata([(0.0, -0.515, 0.29), (0.075, -0.515, 0.319), (0.03107, -0.515, 0.36), (-0.03107, -0.515, 0.36), (-0.075, -0.515, 0.319), (-0.075, -0.515, 0.261), (-0.03107, -0.515, 0.22), (0.03107, -0.515, 0.22), (0.075, -0.515, 0.261), (0.0, -0.725, 0.275), (0.06, -0.725, 0.2945), (0.02485, -0.725, 0.322), (-0.02485, -0.725, 0.322), (-0.06, -0.725, 0.2945), (-0.06, -0.725, 0.2555), (-0.02485, -0.725, 0.228), (0.02485, -0.725, 0.228), (0.06, -0.725, 0.2555), (0.04349, -0.575, 0.39), (0.105, -0.575, 0.3373), (-0.04349, -0.575, 0.39), (-0.105, -0.575, 0.3373), (-0.105, -0.575, 0.2627), (-0.04349, -0.575, 0.21), (0.04349, -0.575, 0.21), (0.105, -0.575, 0.2627), (0.04142, -0.675, 0.37), (0.1, -0.675, 0.3231), (-0.04142, -0.675, 0.37), (-0.1, -0.675, 0.3231), (-0.1032, -0.6105, 0.2856), (-0.1032, -0.6105, 0.3073), (-0.1, -0.675, 0.2569), (-0.1018, -0.6395, 0.2839), (-0.1018, -0.6395, 0.3032), (-0.04142, -0.675, 0.21), (0.04142, -0.675, 0.21), (0.1, -0.675, 0.2569), (0.1032, -0.6105, 0.3073), (0.1032, -0.6105, 0.2856), (0.1018, -0.6395, 0.3032), (0.1018, -0.6395, 0.2839)], [], [(2, 1, 0), (3, 2, 0), (4, 3, 0), (5, 4, 0), (6, 5, 0), (7, 6, 0), (8, 7, 0), (1, 8, 0), (9, 10, 11), (9, 11, 12), (9, 12, 13), (9, 13, 14), (9, 14, 15), (9, 15, 16), (9, 16, 17), (9, 17, 10), (1, 2, 18), (1, 18, 19), (2, 3, 20), (2, 20, 18), (3, 4, 21), (3, 21, 20), (4, 5, 22), (4, 22, 21), (5, 6, 23), (5, 23, 22), (6, 7, 24), (6, 24, 23), (7, 8, 25), (7, 25, 24), (8, 1, 19), (8, 19, 25), (19, 18, 26), (19, 26, 27), (18, 20, 28), (18, 28, 26), (20, 21, 29), (20, 29, 28), (21, 22, 30), (21, 30, 31), (22, 32, 33), (22, 33, 30), (32, 29, 34), (32, 34, 33), (29, 21, 31), (29, 31, 34), (31, 30, 33), (31, 33, 34), (22, 23, 35), (22, 35, 32), (23, 24, 36), (23, 36, 35), (24, 25, 37), (24, 37, 36), (25, 19, 38), (25, 38, 39), (19, 27, 40), (19, 40, 38), (27, 37, 41), (27, 41, 40), (37, 25, 39), (37, 39, 41), (39, 38, 40), (39, 40, 41), (27, 26, 11), (27, 11, 10), (26, 28, 12), (26, 12, 11), (28, 29, 13), (28, 13, 12), (29, 32, 14), (29, 14, 13), (32, 35, 15), (32, 15, 14), (35, 36, 16), (35, 16, 15), (36, 37, 17), (36, 17, 16), (37, 27, 10), (37, 10, 17)])
me_blunthead_integraleyes.polygons.foreach_set('material_index', [3, 3, 3, 3, 3, 3, 3, 3, 3, 3, 3, 3, 3, 3, 3, 3, 3, 3, 3, 3, 3, 3, 3, 3, 3, 3, 3, 3, 3, 3, 3, 3, 3, 3, 3, 3, 3, 3, 3, 3, 3, 3, 3, 3, 3, 3, 4, 4, 3, 3, 3, 3, 3, 3, 3, 3, 3, 3, 3, 3, 3, 3, 4, 4, 3, 3, 3, 3, 3, 3, 3, 3, 3, 3, 3, 3, 3, 3, 3, 3])
me_blunthead_integraleyes.materials.append(mat_shell_darkoliveborders)
me_blunthead_integraleyes.materials.append(mat_shell_warmolivescutes)
me_blunthead_integraleyes.materials.append(mat_belly_warmsand)
me_blunthead_integraleyes.materials.append(mat_skin_mutedsage)
me_blunthead_integraleyes.materials.append(mat_eyes_deepbrown)
me_blunthead_integraleyes.update()
me_shorttaperedtail = bpy.data.meshes.new('ShortTaperedTail')
me_shorttaperedtail.from_pydata([(0.0, 0.595, 0.24), (0.04, 0.595, 0.2504), (0.01657, 0.595, 0.265), (-0.01657, 0.595, 0.265), (-0.04, 0.595, 0.2504), (-0.04, 0.595, 0.2296), (-0.01657, 0.595, 0.215), (0.01657, 0.595, 0.215), (0.04, 0.595, 0.2296), (0.0, 0.725, 0.215), (0.003, 0.725, 0.2167), (0.001243, 0.725, 0.219), (-0.001243, 0.725, 0.219), (-0.003, 0.725, 0.2167), (-0.003, 0.725, 0.2133), (-0.001243, 0.725, 0.211), (0.001243, 0.725, 0.211), (0.003, 0.725, 0.2133), (0.005799, 0.705, 0.232), (0.014, 0.705, 0.225), (-0.005799, 0.705, 0.232), (-0.014, 0.705, 0.225), (-0.014, 0.705, 0.215), (-0.005799, 0.705, 0.208), (0.005799, 0.705, 0.208), (0.014, 0.705, 0.215)], [], [(0, 1, 2), (0, 2, 3), (0, 3, 4), (0, 4, 5), (0, 5, 6), (0, 6, 7), (0, 7, 8), (0, 8, 1), (11, 10, 9), (12, 11, 9), (13, 12, 9), (14, 13, 9), (15, 14, 9), (16, 15, 9), (17, 16, 9), (10, 17, 9), (18, 2, 1), (19, 18, 1), (20, 3, 2), (18, 20, 2), (21, 4, 3), (20, 21, 3), (22, 5, 4), (21, 22, 4), (23, 6, 5), (22, 23, 5), (24, 7, 6), (23, 24, 6), (25, 8, 7), (24, 25, 7), (19, 1, 8), (25, 19, 8), (11, 18, 19), (10, 11, 19), (12, 20, 18), (11, 12, 18), (13, 21, 20), (12, 13, 20), (14, 22, 21), (13, 14, 21), (15, 23, 22), (14, 15, 22), (16, 24, 23), (15, 16, 23), (17, 25, 24), (16, 17, 24), (10, 19, 25), (17, 10, 25)])
me_shorttaperedtail.polygons.foreach_set('material_index', [3, 3, 3, 3, 3, 3, 3, 3, 3, 3, 3, 3, 3, 3, 3, 3, 3, 3, 3, 3, 3, 3, 3, 3, 3, 3, 3, 3, 3, 3, 3, 3, 3, 3, 3, 3, 3, 3, 3, 3, 3, 3, 3, 3, 3, 3, 3, 3])
me_shorttaperedtail.materials.append(mat_shell_darkoliveborders)
me_shorttaperedtail.materials.append(mat_shell_warmolivescutes)
me_shorttaperedtail.materials.append(mat_belly_warmsand)
me_shorttaperedtail.materials.append(mat_skin_mutedsage)
me_shorttaperedtail.materials.append(mat_eyes_deepbrown)
me_shorttaperedtail.update()

# ---- objects
ob_onestaticdomedtortoise = bpy.data.objects.new('OneStaticDomedTortoise', None)
ob_domedshell_integralbelly = bpy.data.objects.new('DomedShell_IntegralBelly', me_domedshell_integralbelly)
ob_foreleftshortgroundleg = bpy.data.objects.new('ForeLeftShortGroundLeg', me_foreleftshortgroundleg)
ob_hindleftshortgroundleg = bpy.data.objects.new('HindLeftShortGroundLeg', me_hindleftshortgroundleg)
ob_forerightshortgroundleg = bpy.data.objects.new('ForeRightShortGroundLeg', me_forerightshortgroundleg)
ob_hindrightshortgroundleg = bpy.data.objects.new('HindRightShortGroundLeg', me_hindrightshortgroundleg)
ob_shortforwardneck = bpy.data.objects.new('ShortForwardNeck', me_shortforwardneck)
ob_blunthead_integraleyes = bpy.data.objects.new('BluntHead_IntegralEyes', me_blunthead_integraleyes)
ob_shorttaperedtail = bpy.data.objects.new('ShortTaperedTail', me_shorttaperedtail)

# ---- transforms, parenting, visibility, modifiers, constraints
ob_onestaticdomedtortoise.location = (0.0, 0.0, 0.0)
ob_domedshell_integralbelly.parent = ob_onestaticdomedtortoise
ob_domedshell_integralbelly.location = (0.0, 0.0, 0.0)
ob_foreleftshortgroundleg.parent = ob_onestaticdomedtortoise
ob_foreleftshortgroundleg.location = (0.0, 0.0, 0.0)
ob_hindleftshortgroundleg.parent = ob_onestaticdomedtortoise
ob_hindleftshortgroundleg.location = (0.0, 0.0, 0.0)
ob_forerightshortgroundleg.parent = ob_onestaticdomedtortoise
ob_forerightshortgroundleg.location = (0.0, 0.0, 0.0)
ob_hindrightshortgroundleg.parent = ob_onestaticdomedtortoise
ob_hindrightshortgroundleg.location = (0.0, 0.0, 0.0)
ob_shortforwardneck.parent = ob_onestaticdomedtortoise
ob_shortforwardneck.location = (0.0, 0.0, 0.0)
ob_blunthead_integraleyes.parent = ob_onestaticdomedtortoise
ob_blunthead_integraleyes.location = (0.0, 0.0, 0.0)
ob_shorttaperedtail.parent = ob_onestaticdomedtortoise
ob_shorttaperedtail.location = (0.0, 0.0, 0.0)

# ---- collection membership
scene.collection.objects.link(ob_onestaticdomedtortoise)
scene.collection.objects.link(ob_domedshell_integralbelly)
scene.collection.objects.link(ob_foreleftshortgroundleg)
scene.collection.objects.link(ob_hindleftshortgroundleg)
scene.collection.objects.link(ob_forerightshortgroundleg)
scene.collection.objects.link(ob_hindrightshortgroundleg)
scene.collection.objects.link(ob_shortforwardneck)
scene.collection.objects.link(ob_blunthead_integraleyes)
scene.collection.objects.link(ob_shorttaperedtail)

# ---- scene / render settings (as saved in the file)
scene.frame_start = 1; scene.frame_end = 250; scene.frame_set(1)
scene.render.engine = 'CYCLES'
scene.render.use_compositing = False
scene.cycles.use_denoising = False
scene.cycles.samples = 128
scene.cycles.use_adaptive_sampling = False
scene.cycles.seed = 17
bpy.context.view_layer.update()

# ---- added for rendering (the .blend has no active camera and no usable light): camera, sun
cam_auto = bpy.data.cameras.new('AutoCamera')
cam_auto.lens = 50.0
cam_auto.sensor_width = 36.0
cam_auto.clip_end = 1000.0
ob_auto_camera = bpy.data.objects.new('AutoCamera', cam_auto)
scene.collection.objects.link(ob_auto_camera)
ob_auto_camera.location = (1.6537, -1.98444, 1.64046)
ob_auto_camera.rotation_euler = (1.09748, -7.21219e-08, 0.694738)
scene.camera = ob_auto_camera
light_auto_sun = bpy.data.lights.new('AutoSun', 'SUN')
light_auto_sun.energy = 3.0
light_auto_sun.angle = 0.0523599
ob_auto_sun = bpy.data.objects.new('AutoSun', light_auto_sun)
scene.collection.objects.link(ob_auto_sun)
ob_auto_sun.rotation_euler = (0.872665, 0.174533, 0.523599)
bpy.context.view_layer.update()
